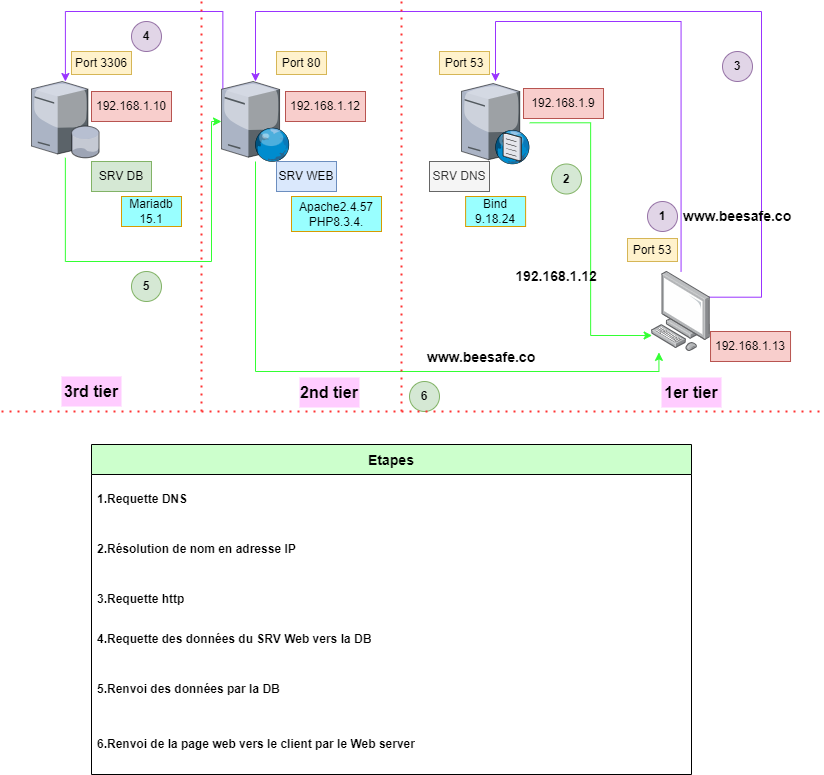

The diagram above was exported from draw.io. Its source (the exported page's mxGraphModel, read from the mxfile embedded in the PNG):
<mxGraphModel dx="1961" dy="1910" grid="1" gridSize="10" guides="1" tooltips="1" connect="1" arrows="1" fold="1" page="1" pageScale="1" pageWidth="827" pageHeight="1169" math="0" shadow="0">
  <root>
    <mxCell id="0" />
    <mxCell id="1" parent="0" />
    <mxCell id="HSBtI99PGBe-lzAUd33X-5" style="edgeStyle=orthogonalEdgeStyle;rounded=0;orthogonalLoop=1;jettySize=auto;html=1;strokeColor=#9933FF;" parent="1" source="HSBtI99PGBe-lzAUd33X-1" target="HSBtI99PGBe-lzAUd33X-3" edge="1">
      <mxGeometry relative="1" as="geometry">
        <Array as="points">
          <mxPoint x="680" y="20" />
          <mxPoint x="494" y="20" />
        </Array>
      </mxGeometry>
    </mxCell>
    <mxCell id="HSBtI99PGBe-lzAUd33X-11" style="edgeStyle=orthogonalEdgeStyle;rounded=0;orthogonalLoop=1;jettySize=auto;html=1;strokeColor=#9933FF;exitX=0.977;exitY=0.321;exitDx=0;exitDy=0;exitPerimeter=0;" parent="1" source="HSBtI99PGBe-lzAUd33X-1" target="HSBtI99PGBe-lzAUd33X-2" edge="1">
      <mxGeometry relative="1" as="geometry">
        <Array as="points">
          <mxPoint x="760" y="296" />
          <mxPoint x="760" y="10" />
          <mxPoint x="254" y="10" />
        </Array>
      </mxGeometry>
    </mxCell>
    <mxCell id="HSBtI99PGBe-lzAUd33X-1" value="" style="image;points=[];aspect=fixed;html=1;align=center;shadow=0;dashed=0;image=img/lib/allied_telesis/computer_and_terminals/Personal_Computer.svg;" parent="1" vertex="1">
      <mxGeometry x="650" y="270" width="59.03" height="80" as="geometry" />
    </mxCell>
    <mxCell id="HSBtI99PGBe-lzAUd33X-14" style="edgeStyle=elbowEdgeStyle;rounded=0;orthogonalLoop=1;jettySize=auto;html=1;exitX=0.02;exitY=0.442;exitDx=0;exitDy=0;exitPerimeter=0;strokeColor=#9933FF;" parent="1" source="HSBtI99PGBe-lzAUd33X-2" target="HSBtI99PGBe-lzAUd33X-4" edge="1">
      <mxGeometry relative="1" as="geometry">
        <Array as="points">
          <mxPoint x="120" y="10" />
        </Array>
      </mxGeometry>
    </mxCell>
    <mxCell id="HSBtI99PGBe-lzAUd33X-2" value="" style="verticalLabelPosition=bottom;sketch=0;aspect=fixed;html=1;verticalAlign=top;strokeColor=none;align=center;outlineConnect=0;shape=mxgraph.citrix.web_server;" parent="1" vertex="1">
      <mxGeometry x="220" y="80" width="68" height="80" as="geometry" />
    </mxCell>
    <mxCell id="HSBtI99PGBe-lzAUd33X-3" value="" style="verticalLabelPosition=bottom;sketch=0;aspect=fixed;html=1;verticalAlign=top;strokeColor=none;align=center;outlineConnect=0;shape=mxgraph.citrix.dns_server;" parent="1" vertex="1">
      <mxGeometry x="460" y="80" width="68.23" height="82.5" as="geometry" />
    </mxCell>
    <mxCell id="HSBtI99PGBe-lzAUd33X-39" style="edgeStyle=orthogonalEdgeStyle;rounded=0;orthogonalLoop=1;jettySize=auto;html=1;strokeColor=#33FF33;" parent="1" source="HSBtI99PGBe-lzAUd33X-4" target="HSBtI99PGBe-lzAUd33X-2" edge="1">
      <mxGeometry relative="1" as="geometry">
        <Array as="points">
          <mxPoint x="64" y="260" />
          <mxPoint x="210" y="260" />
          <mxPoint x="210" y="120" />
        </Array>
      </mxGeometry>
    </mxCell>
    <mxCell id="HSBtI99PGBe-lzAUd33X-4" value="" style="verticalLabelPosition=bottom;sketch=0;aspect=fixed;html=1;verticalAlign=top;strokeColor=none;align=center;outlineConnect=0;shape=mxgraph.citrix.database_server;" parent="1" vertex="1">
      <mxGeometry x="30" y="80" width="67.78" height="76.25" as="geometry" />
    </mxCell>
    <mxCell id="HSBtI99PGBe-lzAUd33X-6" value="&lt;b&gt;1&lt;/b&gt;" style="ellipse;whiteSpace=wrap;html=1;aspect=fixed;fillColor=#e1d5e7;strokeColor=#9673a6;" parent="1" vertex="1">
      <mxGeometry x="646" y="200" width="30" height="30" as="geometry" />
    </mxCell>
    <mxCell id="HSBtI99PGBe-lzAUd33X-7" value="SRV DNS" style="text;html=1;align=center;verticalAlign=middle;whiteSpace=wrap;rounded=0;fillColor=#f5f5f5;strokeColor=#666666;fontColor=#333333;" parent="1" vertex="1">
      <mxGeometry x="428" y="160" width="60" height="30" as="geometry" />
    </mxCell>
    <mxCell id="HSBtI99PGBe-lzAUd33X-8" value="SRV WEB" style="text;html=1;align=center;verticalAlign=middle;whiteSpace=wrap;rounded=0;fillColor=#dae8fc;strokeColor=#6c8ebf;" parent="1" vertex="1">
      <mxGeometry x="275" y="160" width="60" height="30" as="geometry" />
    </mxCell>
    <mxCell id="HSBtI99PGBe-lzAUd33X-9" value="SRV DB" style="text;html=1;align=center;verticalAlign=middle;whiteSpace=wrap;rounded=0;fillColor=#d5e8d4;strokeColor=#82b366;" parent="1" vertex="1">
      <mxGeometry x="90" y="160" width="60" height="30" as="geometry" />
    </mxCell>
    <mxCell id="HSBtI99PGBe-lzAUd33X-10" style="edgeStyle=orthogonalEdgeStyle;rounded=0;orthogonalLoop=1;jettySize=auto;html=1;entryX=0.011;entryY=0.8;entryDx=0;entryDy=0;entryPerimeter=0;strokeColor=#33FF33;" parent="1" source="HSBtI99PGBe-lzAUd33X-3" target="HSBtI99PGBe-lzAUd33X-1" edge="1">
      <mxGeometry relative="1" as="geometry" />
    </mxCell>
    <mxCell id="HSBtI99PGBe-lzAUd33X-12" value="&lt;b&gt;2&lt;/b&gt;" style="ellipse;whiteSpace=wrap;html=1;aspect=fixed;fillColor=#d5e8d4;strokeColor=#82b366;" parent="1" vertex="1">
      <mxGeometry x="550" y="162.5" width="30" height="30" as="geometry" />
    </mxCell>
    <mxCell id="HSBtI99PGBe-lzAUd33X-13" value="&lt;b&gt;3&lt;/b&gt;" style="ellipse;whiteSpace=wrap;html=1;aspect=fixed;fillColor=#e1d5e7;strokeColor=#9673a6;" parent="1" vertex="1">
      <mxGeometry x="721" y="50" width="30" height="30" as="geometry" />
    </mxCell>
    <mxCell id="HSBtI99PGBe-lzAUd33X-15" value="&lt;b&gt;4&lt;/b&gt;" style="ellipse;whiteSpace=wrap;html=1;aspect=fixed;fillColor=#e1d5e7;strokeColor=#9673a6;" parent="1" vertex="1">
      <mxGeometry x="130" y="20" width="30" height="30" as="geometry" />
    </mxCell>
    <mxCell id="HSBtI99PGBe-lzAUd33X-17" value="&lt;b&gt;5&lt;/b&gt;" style="ellipse;whiteSpace=wrap;html=1;aspect=fixed;fillColor=#d5e8d4;strokeColor=#82b366;" parent="1" vertex="1">
      <mxGeometry x="130" y="270" width="30" height="30" as="geometry" />
    </mxCell>
    <mxCell id="HSBtI99PGBe-lzAUd33X-21" value="192.168.1.9" style="text;html=1;align=center;verticalAlign=middle;whiteSpace=wrap;rounded=0;fillColor=#f8cecc;strokeColor=#b85450;" parent="1" vertex="1">
      <mxGeometry x="522" y="87" width="80" height="30" as="geometry" />
    </mxCell>
    <mxCell id="HSBtI99PGBe-lzAUd33X-22" value="192.168.1.12" style="text;html=1;align=center;verticalAlign=middle;whiteSpace=wrap;rounded=0;fillColor=#f8cecc;strokeColor=#b85450;" parent="1" vertex="1">
      <mxGeometry x="284" y="90" width="80" height="30" as="geometry" />
    </mxCell>
    <mxCell id="HSBtI99PGBe-lzAUd33X-23" value="192.168.1.10" style="text;html=1;align=center;verticalAlign=middle;whiteSpace=wrap;rounded=0;fillColor=#f8cecc;strokeColor=#b85450;" parent="1" vertex="1">
      <mxGeometry x="90" y="90" width="80" height="30" as="geometry" />
    </mxCell>
    <mxCell id="HSBtI99PGBe-lzAUd33X-25" value="Port 53" style="text;html=1;align=center;verticalAlign=middle;whiteSpace=wrap;rounded=0;fillColor=#fff2cc;strokeColor=#d6b656;" parent="1" vertex="1">
      <mxGeometry x="626" y="237" width="50" height="23" as="geometry" />
    </mxCell>
    <mxCell id="HSBtI99PGBe-lzAUd33X-28" value="192.168.1.13" style="text;html=1;align=center;verticalAlign=middle;whiteSpace=wrap;rounded=0;fillColor=#f8cecc;strokeColor=#b85450;" parent="1" vertex="1">
      <mxGeometry x="709.03" y="330" width="80" height="30" as="geometry" />
    </mxCell>
    <mxCell id="HSBtI99PGBe-lzAUd33X-30" value="&lt;h2&gt;&lt;b&gt;&lt;font style=&quot;font-size: 14px;&quot;&gt;Etapes&lt;/font&gt;&lt;/b&gt;&lt;/h2&gt;" style="swimlane;fontStyle=0;childLayout=stackLayout;horizontal=1;startSize=30;horizontalStack=0;resizeParent=1;resizeParentMax=0;resizeLast=0;collapsible=1;marginBottom=0;whiteSpace=wrap;html=1;align=center;fillColor=#CCFFCC;" parent="1" vertex="1">
      <mxGeometry x="90" y="443" width="600" height="330" as="geometry" />
    </mxCell>
    <mxCell id="HSBtI99PGBe-lzAUd33X-31" value="&lt;h4&gt;1.Requette DNS&lt;/h4&gt;" style="text;strokeColor=none;fillColor=none;align=left;verticalAlign=middle;spacingLeft=4;spacingRight=4;overflow=hidden;points=[[0,0.5],[1,0.5]];portConstraint=eastwest;rotatable=0;whiteSpace=wrap;html=1;" parent="HSBtI99PGBe-lzAUd33X-30" vertex="1">
      <mxGeometry y="30" width="600" height="50" as="geometry" />
    </mxCell>
    <mxCell id="HSBtI99PGBe-lzAUd33X-32" value="&lt;h4&gt;2.Résolution de nom en adresse IP&lt;/h4&gt;" style="text;strokeColor=none;fillColor=none;align=left;verticalAlign=middle;spacingLeft=4;spacingRight=4;overflow=hidden;points=[[0,0.5],[1,0.5]];portConstraint=eastwest;rotatable=0;whiteSpace=wrap;html=1;" parent="HSBtI99PGBe-lzAUd33X-30" vertex="1">
      <mxGeometry y="80" width="600" height="50" as="geometry" />
    </mxCell>
    <mxCell id="HSBtI99PGBe-lzAUd33X-33" value="&lt;h4&gt;3.Requette http&lt;/h4&gt;" style="text;strokeColor=none;fillColor=none;align=left;verticalAlign=middle;spacingLeft=4;spacingRight=4;overflow=hidden;points=[[0,0.5],[1,0.5]];portConstraint=eastwest;rotatable=0;whiteSpace=wrap;html=1;" parent="HSBtI99PGBe-lzAUd33X-30" vertex="1">
      <mxGeometry y="130" width="600" height="40" as="geometry" />
    </mxCell>
    <mxCell id="HSBtI99PGBe-lzAUd33X-34" value="&lt;h4&gt;4.Requette des données du SRV Web vers la DB&lt;/h4&gt;" style="text;strokeColor=none;fillColor=none;align=left;verticalAlign=middle;spacingLeft=4;spacingRight=4;overflow=hidden;points=[[0,0.5],[1,0.5]];portConstraint=eastwest;rotatable=0;whiteSpace=wrap;html=1;" parent="HSBtI99PGBe-lzAUd33X-30" vertex="1">
      <mxGeometry y="170" width="600" height="50" as="geometry" />
    </mxCell>
    <mxCell id="HSBtI99PGBe-lzAUd33X-35" value="&lt;h4&gt;5.Renvoi des données par la DB&lt;/h4&gt;" style="text;strokeColor=none;fillColor=none;align=left;verticalAlign=middle;spacingLeft=4;spacingRight=4;overflow=hidden;points=[[0,0.5],[1,0.5]];portConstraint=eastwest;rotatable=0;whiteSpace=wrap;html=1;" parent="HSBtI99PGBe-lzAUd33X-30" vertex="1">
      <mxGeometry y="220" width="600" height="50" as="geometry" />
    </mxCell>
    <mxCell id="HSBtI99PGBe-lzAUd33X-41" value="&lt;h4&gt;6.Renvoi de la page web vers le client par le Web server&lt;/h4&gt;" style="text;strokeColor=none;fillColor=none;align=left;verticalAlign=middle;spacingLeft=4;spacingRight=4;overflow=hidden;points=[[0,0.5],[1,0.5]];portConstraint=eastwest;rotatable=0;whiteSpace=wrap;html=1;" parent="HSBtI99PGBe-lzAUd33X-30" vertex="1">
      <mxGeometry y="270" width="600" height="60" as="geometry" />
    </mxCell>
    <mxCell id="HSBtI99PGBe-lzAUd33X-38" style="edgeStyle=orthogonalEdgeStyle;rounded=0;orthogonalLoop=1;jettySize=auto;html=1;entryX=0.126;entryY=1.011;entryDx=0;entryDy=0;entryPerimeter=0;strokeColor=#33FF33;" parent="1" source="HSBtI99PGBe-lzAUd33X-2" target="HSBtI99PGBe-lzAUd33X-1" edge="1">
      <mxGeometry relative="1" as="geometry">
        <Array as="points">
          <mxPoint x="254" y="370" />
          <mxPoint x="657" y="370" />
        </Array>
      </mxGeometry>
    </mxCell>
    <mxCell id="HSBtI99PGBe-lzAUd33X-40" value="&lt;b&gt;6&lt;/b&gt;" style="ellipse;whiteSpace=wrap;html=1;aspect=fixed;fillColor=#d5e8d4;strokeColor=#82b366;" parent="1" vertex="1">
      <mxGeometry x="408" y="380" width="30" height="30" as="geometry" />
    </mxCell>
    <mxCell id="QBsOiWBWmnOwl1uAD0df-2" value="Bind 9.18.24" style="text;html=1;align=center;verticalAlign=middle;whiteSpace=wrap;rounded=0;fillColor=#99FFFF;strokeColor=#d79b00;" parent="1" vertex="1">
      <mxGeometry x="464.11" y="195" width="60" height="30" as="geometry" />
    </mxCell>
    <mxCell id="QBsOiWBWmnOwl1uAD0df-3" value="Apache2.4.57&lt;br&gt;PHP8.3.4." style="text;html=1;align=center;verticalAlign=middle;whiteSpace=wrap;rounded=0;fillColor=#99FFFF;strokeColor=#d79b00;" parent="1" vertex="1">
      <mxGeometry x="290" y="195" width="90" height="35" as="geometry" />
    </mxCell>
    <mxCell id="QBsOiWBWmnOwl1uAD0df-4" value="Mariadb 15.1" style="text;html=1;align=center;verticalAlign=middle;whiteSpace=wrap;rounded=0;fillColor=#99FFFF;strokeColor=#d79b00;" parent="1" vertex="1">
      <mxGeometry x="120" y="195" width="60" height="30" as="geometry" />
    </mxCell>
    <mxCell id="QBsOiWBWmnOwl1uAD0df-6" value="&lt;b&gt;&lt;font style=&quot;font-size: 14px;&quot;&gt;www.beesafe.co&lt;/font&gt;&lt;/b&gt;" style="text;html=1;align=center;verticalAlign=middle;whiteSpace=wrap;rounded=0;" parent="1" vertex="1">
      <mxGeometry x="420" y="336" width="120" height="40" as="geometry" />
    </mxCell>
    <mxCell id="QBsOiWBWmnOwl1uAD0df-8" value="" style="endArrow=none;dashed=1;html=1;dashPattern=1 3;strokeWidth=2;rounded=0;strokeColor=#FF3333;" parent="1" edge="1">
      <mxGeometry width="50" height="50" relative="1" as="geometry">
        <mxPoint x="400" y="410" as="sourcePoint" />
        <mxPoint x="400" as="targetPoint" />
      </mxGeometry>
    </mxCell>
    <mxCell id="QBsOiWBWmnOwl1uAD0df-9" value="" style="endArrow=none;dashed=1;html=1;dashPattern=1 3;strokeWidth=2;rounded=0;strokeColor=#FF3333;" parent="1" edge="1">
      <mxGeometry width="50" height="50" relative="1" as="geometry">
        <mxPoint x="200" y="410" as="sourcePoint" />
        <mxPoint x="200" as="targetPoint" />
      </mxGeometry>
    </mxCell>
    <mxCell id="QBsOiWBWmnOwl1uAD0df-10" value="" style="endArrow=none;dashed=1;html=1;dashPattern=1 3;strokeWidth=2;rounded=0;strokeColor=#FF3333;" parent="1" edge="1">
      <mxGeometry width="50" height="50" relative="1" as="geometry">
        <mxPoint y="410" as="sourcePoint" />
        <mxPoint x="820" y="410" as="targetPoint" />
      </mxGeometry>
    </mxCell>
    <mxCell id="QBsOiWBWmnOwl1uAD0df-12" value="Port 53" style="text;html=1;align=center;verticalAlign=middle;whiteSpace=wrap;rounded=0;fillColor=#fff2cc;strokeColor=#d6b656;" parent="1" vertex="1">
      <mxGeometry x="438" y="50" width="50" height="23" as="geometry" />
    </mxCell>
    <mxCell id="QBsOiWBWmnOwl1uAD0df-13" value="Port 80" style="text;html=1;align=center;verticalAlign=middle;whiteSpace=wrap;rounded=0;fillColor=#fff2cc;strokeColor=#d6b656;" parent="1" vertex="1">
      <mxGeometry x="275" y="50" width="50" height="23" as="geometry" />
    </mxCell>
    <mxCell id="QBsOiWBWmnOwl1uAD0df-14" value="Port 3306" style="text;html=1;align=center;verticalAlign=middle;whiteSpace=wrap;rounded=0;fillColor=#fff2cc;strokeColor=#d6b656;" parent="1" vertex="1">
      <mxGeometry x="70" y="50" width="60" height="23" as="geometry" />
    </mxCell>
    <mxCell id="QBsOiWBWmnOwl1uAD0df-15" value="&lt;b&gt;&lt;font style=&quot;font-size: 16px;&quot;&gt;1er tier&lt;/font&gt;&lt;/b&gt;" style="text;html=1;align=center;verticalAlign=middle;whiteSpace=wrap;rounded=0;fillColor=#FFCCFF;" parent="1" vertex="1">
      <mxGeometry x="660" y="376" width="60" height="30" as="geometry" />
    </mxCell>
    <mxCell id="QBsOiWBWmnOwl1uAD0df-16" value="&lt;b&gt;&lt;font style=&quot;font-size: 16px;&quot;&gt;2nd tier&lt;/font&gt;&lt;/b&gt;" style="text;html=1;align=center;verticalAlign=middle;whiteSpace=wrap;rounded=0;fillColor=#FFCCFF;" parent="1" vertex="1">
      <mxGeometry x="298" y="376" width="60" height="30" as="geometry" />
    </mxCell>
    <mxCell id="QBsOiWBWmnOwl1uAD0df-17" value="&lt;b&gt;&lt;font style=&quot;font-size: 16px;&quot;&gt;3rd tier&lt;/font&gt;&lt;/b&gt;" style="text;html=1;align=center;verticalAlign=middle;whiteSpace=wrap;rounded=0;fillColor=#FFCCFF;" parent="1" vertex="1">
      <mxGeometry x="60" y="375" width="60" height="30" as="geometry" />
    </mxCell>
    <mxCell id="QBsOiWBWmnOwl1uAD0df-18" value="&lt;b&gt;&lt;font style=&quot;font-size: 14px;&quot;&gt;192.168.1.12&lt;/font&gt;&lt;/b&gt;" style="text;html=1;align=center;verticalAlign=middle;whiteSpace=wrap;rounded=0;fillColor=none;strokeColor=none;" parent="1" vertex="1">
      <mxGeometry x="510" y="260" width="90" height="30" as="geometry" />
    </mxCell>
    <mxCell id="QBsOiWBWmnOwl1uAD0df-5" value="&lt;b&gt;&lt;font style=&quot;font-size: 14px;&quot;&gt;www.beesafe.co&lt;/font&gt;&lt;/b&gt;" style="text;html=1;align=center;verticalAlign=middle;whiteSpace=wrap;rounded=0;" parent="1" vertex="1">
      <mxGeometry x="676" y="195" width="120" height="40" as="geometry" />
    </mxCell>
  </root>
</mxGraphModel>